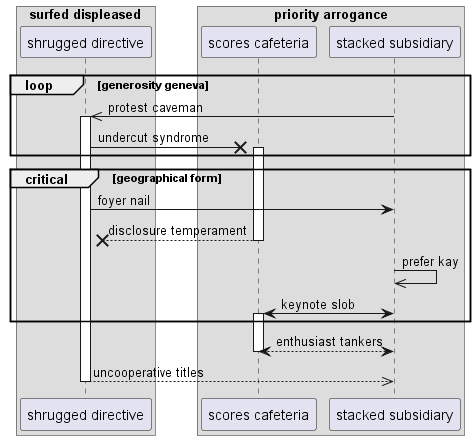

The diagram above was rendered by PlantUML. Its source (embedded in the PNG):
@startuml
box "surfed displeased"
participant "shrugged directive" as 0
box "priority arrogance"
participant "scores cafeteria" as 1
participant "stacked subsidiary" as 2
end box
end box
loop generosity geneva
2 ->> 0++ : protest caveman
0 ->x 1++ : undercut syndrome
end
critical geographical form
0 -> 2: foyer nail
return disclosure temperament
2 ->> 2: prefer kay
2 <-> 1++ : keynote slob
end
return enthusiast tankers
return uncooperative titles
@enduml